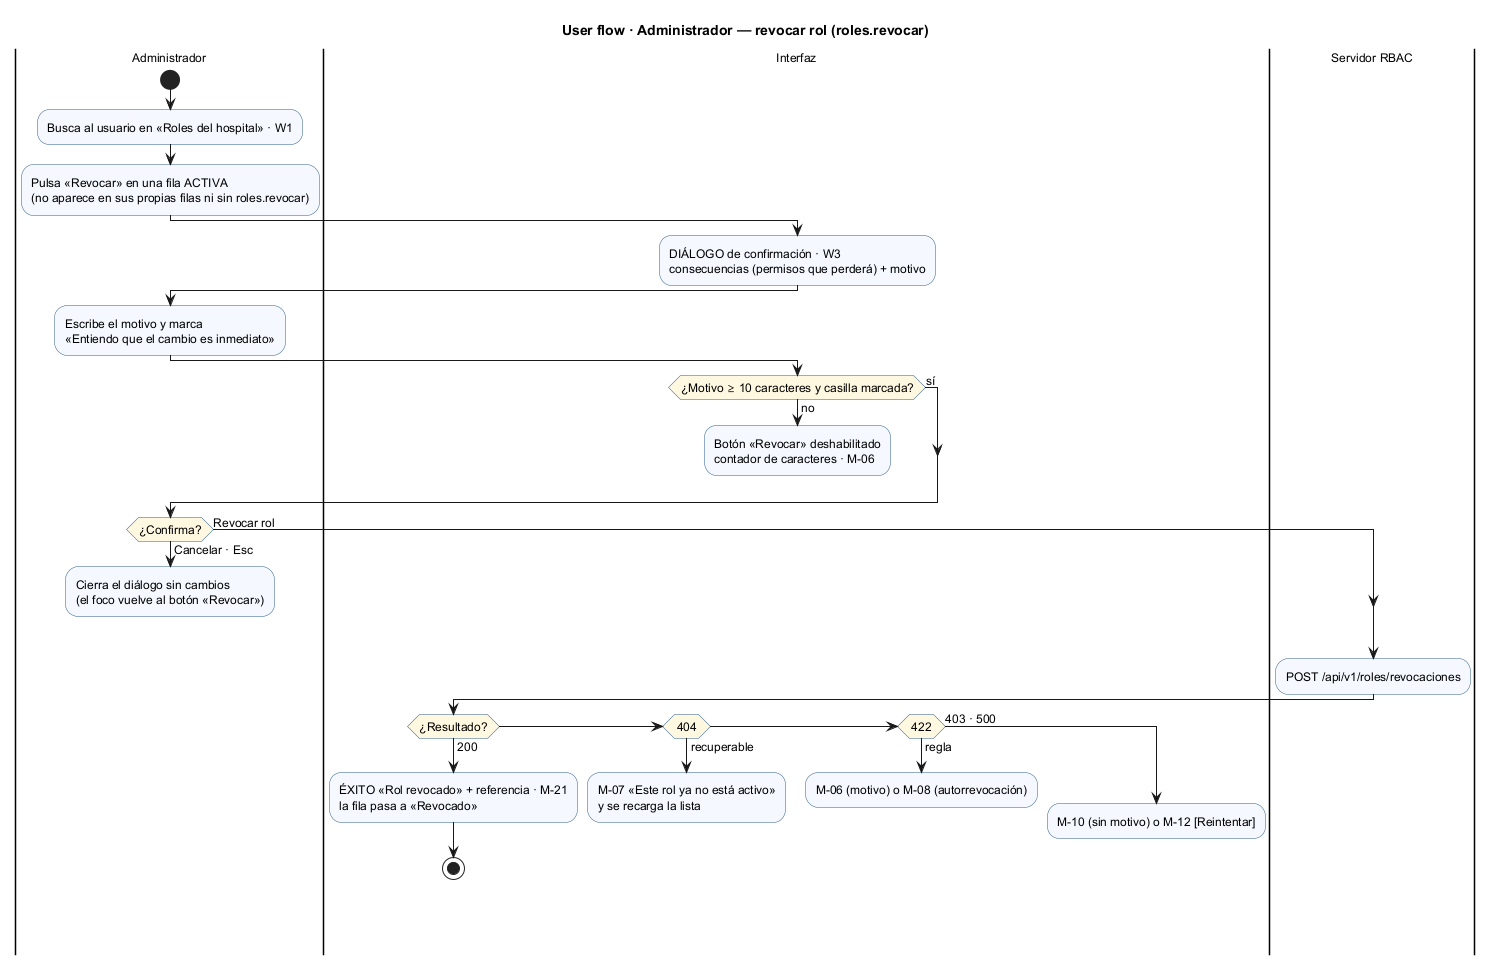

The diagram above was rendered by PlantUML. Its source (embedded in the PNG):
@startuml semana-08-flujo-admin-revocar
title User flow · Administrador — revocar rol (roles.revocar)
skinparam ActivityBackgroundColor #F5F9FF
skinparam ActivityBorderColor #2F5D8A
skinparam ActivityDiamondBackgroundColor #FFF8E1
skinparam defaultFontSize 12

|Administrador|
start
:Busca al usuario en «Roles del hospital» · W1;
:Pulsa «Revocar» en una fila ACTIVA
(no aparece en sus propias filas ni sin roles.revocar);
|Interfaz|
:DIÁLOGO de confirmación · W3
consecuencias (permisos que perderá) + motivo;
|Administrador|
:Escribe el motivo y marca
«Entiendo que el cambio es inmediato»;
|Interfaz|
if (¿Motivo ≥ 10 caracteres y casilla marcada?) then (no)
  :Botón «Revocar» deshabilitado
  contador de caracteres · M-06;
  detach
else (sí)
endif
|Administrador|
if (¿Confirma?) then (Cancelar · Esc)
  :Cierra el diálogo sin cambios
  (el foco vuelve al botón «Revocar»);
  detach
else (Revocar rol)
endif
|Servidor RBAC|
:POST /api/v1/roles/revocaciones;
|Interfaz|
if (¿Resultado?) then (200)
  :ÉXITO «Rol revocado» + referencia · M-21
  la fila pasa a «Revocado»;
  stop
elseif (404) then (recuperable)
  :M-07 «Este rol ya no está activo»
  y se recarga la lista;
  detach
elseif (422) then (regla)
  :M-06 (motivo) o M-08 (autorrevocación);
  detach
else (403 · 500)
  :M-10 (sin motivo) o M-12 [Reintentar];
  detach
endif
@enduml